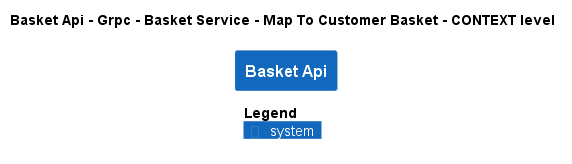

The diagram above was rendered by PlantUML. Its source (embedded in the PNG):
@startuml
!pragma layout smetana
!include ..\..\..\..\..\..\..\..\.c4s\C4_Context.puml

AddElementTag("state:new", $bgColor=green, $fontColor=#ffffff, $borderColor=green, $shadowing="False")
AddElementTag("state:changed", $bgColor=orange, $fontColor=#ffffff, $borderColor=orange, $shadowing="False")
AddElementTag("state:removed", $bgColor=red, $fontColor=#ffffff, $borderColor=red, $shadowing="False")

AddRelTag("state:new", $textColor=green, $lineColor=green)
AddRelTag("state:changed", $textColor=orange, $lineColor=orange)
AddRelTag("state:removed", $textColor=red, $lineColor=red)

SHOW_PERSON_PORTRAIT()
LAYOUT_TOP_DOWN()

skinparam linetype polyline

title Basket Api - Grpc - Basket Service - Map To Customer Basket - CONTEXT level

System(dotnet.eShop.Architecture.SoftwareSystems.BasketApi, "Basket Api", "")



SHOW_LEGEND()
@enduml